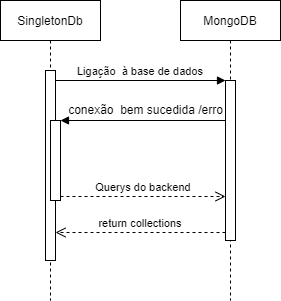

The diagram above was exported from draw.io. Its source (the exported page's mxGraphModel, read from the mxfile embedded in the PNG):
<mxGraphModel dx="1422" dy="705" grid="1" gridSize="10" guides="1" tooltips="1" connect="1" arrows="1" fold="1" page="1" pageScale="1" pageWidth="850" pageHeight="1100" math="0" shadow="0">
  <root>
    <mxCell id="0" />
    <mxCell id="1" parent="0" />
    <mxCell id="3nuBFxr9cyL0pnOWT2aG-1" value="SingletonDb" style="shape=umlLifeline;perimeter=lifelinePerimeter;container=1;collapsible=0;recursiveResize=0;rounded=0;shadow=0;strokeWidth=1;" parent="1" vertex="1">
      <mxGeometry x="120" y="80" width="100" height="300" as="geometry" />
    </mxCell>
    <mxCell id="3nuBFxr9cyL0pnOWT2aG-2" value="" style="points=[];perimeter=orthogonalPerimeter;rounded=0;shadow=0;strokeWidth=1;" parent="3nuBFxr9cyL0pnOWT2aG-1" vertex="1">
      <mxGeometry x="45" y="70" width="10" height="190" as="geometry" />
    </mxCell>
    <mxCell id="3nuBFxr9cyL0pnOWT2aG-4" value="" style="points=[];perimeter=orthogonalPerimeter;rounded=0;shadow=0;strokeWidth=1;" parent="3nuBFxr9cyL0pnOWT2aG-1" vertex="1">
      <mxGeometry x="50" y="120" width="10" height="80" as="geometry" />
    </mxCell>
    <mxCell id="3nuBFxr9cyL0pnOWT2aG-5" value="MongoDB" style="shape=umlLifeline;perimeter=lifelinePerimeter;container=1;collapsible=0;recursiveResize=0;rounded=0;shadow=0;strokeWidth=1;" parent="1" vertex="1">
      <mxGeometry x="300" y="80" width="100" height="300" as="geometry" />
    </mxCell>
    <mxCell id="3nuBFxr9cyL0pnOWT2aG-6" value="" style="points=[];perimeter=orthogonalPerimeter;rounded=0;shadow=0;strokeWidth=1;" parent="3nuBFxr9cyL0pnOWT2aG-5" vertex="1">
      <mxGeometry x="45" y="80" width="10" height="160" as="geometry" />
    </mxCell>
    <mxCell id="3nuBFxr9cyL0pnOWT2aG-7" value="return collections" style="verticalAlign=bottom;endArrow=open;dashed=1;endSize=8;exitX=0;exitY=0.95;shadow=0;strokeWidth=1;" parent="1" source="3nuBFxr9cyL0pnOWT2aG-6" target="3nuBFxr9cyL0pnOWT2aG-2" edge="1">
      <mxGeometry relative="1" as="geometry">
        <mxPoint x="275" y="236" as="targetPoint" />
      </mxGeometry>
    </mxCell>
    <mxCell id="3nuBFxr9cyL0pnOWT2aG-8" value="Ligação  à base de dados" style="verticalAlign=bottom;endArrow=block;entryX=0;entryY=0;shadow=0;strokeWidth=1;" parent="1" source="3nuBFxr9cyL0pnOWT2aG-2" target="3nuBFxr9cyL0pnOWT2aG-6" edge="1">
      <mxGeometry relative="1" as="geometry">
        <mxPoint x="275" y="160" as="sourcePoint" />
      </mxGeometry>
    </mxCell>
    <mxCell id="3nuBFxr9cyL0pnOWT2aG-9" value="" style="verticalAlign=bottom;endArrow=block;entryX=1;entryY=0;shadow=0;strokeWidth=1;" parent="1" source="3nuBFxr9cyL0pnOWT2aG-6" target="3nuBFxr9cyL0pnOWT2aG-4" edge="1">
      <mxGeometry relative="1" as="geometry">
        <mxPoint x="240" y="200" as="sourcePoint" />
      </mxGeometry>
    </mxCell>
    <mxCell id="3nuBFxr9cyL0pnOWT2aG-10" value="Querys do backend" style="verticalAlign=bottom;endArrow=open;dashed=1;endSize=8;exitX=1;exitY=0.95;shadow=0;strokeWidth=1;" parent="1" source="3nuBFxr9cyL0pnOWT2aG-4" target="3nuBFxr9cyL0pnOWT2aG-6" edge="1">
      <mxGeometry relative="1" as="geometry">
        <mxPoint x="240" y="257" as="targetPoint" />
      </mxGeometry>
    </mxCell>
    <mxCell id="c5FszDMLzgXqRTbEkZil-1" value="conexão&amp;nbsp; bem sucedida /erro" style="text;html=1;align=center;verticalAlign=middle;resizable=0;points=[];autosize=1;strokeColor=none;fillColor=none;" vertex="1" parent="1">
      <mxGeometry x="175" y="175" width="180" height="30" as="geometry" />
    </mxCell>
  </root>
</mxGraphModel>